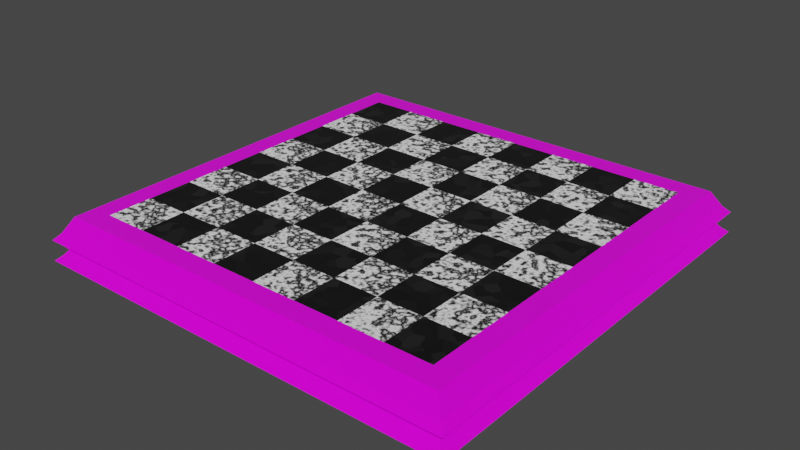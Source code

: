 # Source: Board.blend  (saved by Blender 2.81.16; exported with 4.5.12 LTS)
import bpy
from mathutils import Matrix  # noqa: F401  (used for matrix-valued properties, if any)

bpy.ops.wm.read_factory_settings(use_empty=True)
scene = bpy.context.scene
scene.name = 'Scene'

# ---- collections
col_collection = bpy.data.collections.new('Collection'); scene.collection.children.link(col_collection)

# ---- images (referenced by path relative to the original .blend; pixels are not part of the script)
import os
ASSET_DIR = os.environ.get("B2B_ASSET_DIR", "")  # directory of the original .blend (textures are referenced by path, not embedded)
HERE = os.path.dirname(os.path.abspath(__file__))  # packed textures are extracted next to this script under _unpacked/

def load_image(name, relpath, width, height, colorspace="sRGB"):
    """Load a texture the original file referenced (path relative to the .blend, or extracted next to this script)."""
    p = next((c for c in (os.path.join(HERE, relpath), os.path.join(ASSET_DIR, relpath)) if relpath and os.path.exists(c)), "")
    if p:
        img = bpy.data.images.load(p, check_existing=True)
        img.name = name
    else:  # same state as the original file: an image datablock whose file is absent (Cycles renders it pink)
        img = bpy.data.images.new(name, width, height)
        img.source = "FILE"
        img.filepath = "//" + (relpath or name)
    img.colorspace_settings.name = colorspace
    return img
img_american_walnut_pxr128_tif = load_image('American_walnut_pxr128.tif', 'American_walnut_pxr128.tif', 1024, 1024, 'sRGB')

# ---- materials (node trees are filled in below, after node groups)
mat_whitesquares = bpy.data.materials.new('WhiteSquares')
mat_whitesquares.alpha_threshold = 0.0
mat_whitesquares.use_transparent_shadow = False
mat_whitesquares.line_color = (0.0, 0.0, 0.0, 1.0)
mat_blacksquares = bpy.data.materials.new('BlackSquares')
mat_blacksquares.use_transparent_shadow = False
mat_bottomboardmaterial = bpy.data.materials.new('BottomBoardMaterial')
mat_bottomboardmaterial.use_transparent_shadow = False

# ---- material node trees
mat_whitesquares.use_nodes = True; mat_whitesquares.node_tree.nodes.clear()
_N = mat_whitesquares.node_tree.nodes; _L = mat_whitesquares.node_tree.links
n0 = _N.new('ShaderNodeOutputMaterial'); n0.name = 'Material Output'; n0.location = (300, 300)
n1 = _N.new('ShaderNodeBsdfPrincipled'); n1.name = 'Principled BSDF'; n1.location = (10, 300)
n1.distribution = 'GGX'
n1.subsurface_method = 'BURLEY'
n1.inputs[3].default_value = 1.45
n1.inputs[27].default_value = (0.0, 0.0, 0.0, 1.0)
n1.inputs[28].default_value = 1.0
n2 = _N.new('ShaderNodeTexWave'); n2.name = 'Wave Texture'; n2.location = (-540, 200)
n2.bands_direction = 'DIAGONAL'
n2.rings_direction = 'SPHERICAL'
n2.inputs[2].default_value = 10.0
n2.inputs[3].default_value = 8.1
n2.inputs[4].default_value = 19.0
n2.inputs[6].default_value = 1.571
n3 = _N.new('ShaderNodeTexCoord'); n3.name = 'Texture Coordinate'; n3.location = (-920, 240)
_L.new(n1.outputs[0], n0.inputs[0])
_L.new(n3.outputs[3], n2.inputs[0])
_L.new(n2.outputs[0], n1.inputs[0])
_L.new(n2.outputs[1], n1.inputs[2])
n0.is_active_output = True
mat_blacksquares.use_nodes = True; mat_blacksquares.node_tree.nodes.clear()
_N = mat_blacksquares.node_tree.nodes; _L = mat_blacksquares.node_tree.links
n0 = _N.new('ShaderNodeOutputMaterial'); n0.name = 'Material Output'; n0.location = (300, 300)
n1 = _N.new('ShaderNodeTexCoord'); n1.name = 'Texture Coordinate'; n1.location = (-800, 160)
n2 = _N.new('ShaderNodeBsdfPrincipled'); n2.name = 'Principled BSDF'; n2.location = (10, 300)
n2.distribution = 'GGX'
n2.subsurface_method = 'BURLEY'
n2.inputs[0].default_value = (0.005605, 0.005605, 0.005605, 1.0)
n2.inputs[3].default_value = 1.45
n2.inputs[27].default_value = (0.0, 0.0, 0.0, 1.0)
n2.inputs[28].default_value = 1.0
n3 = _N.new('ShaderNodeTexVoronoi'); n3.name = 'Voronoi Texture'; n3.location = (-260, 240)
n3.inputs[2].default_value = 54.5
_L.new(n2.outputs[0], n0.inputs[0])
_L.new(n1.outputs[3], n3.inputs[0])
_L.new(n3.outputs[1], n2.inputs[2])
n0.is_active_output = True
mat_bottomboardmaterial.use_nodes = True; mat_bottomboardmaterial.node_tree.nodes.clear()
_N = mat_bottomboardmaterial.node_tree.nodes; _L = mat_bottomboardmaterial.node_tree.links
n0 = _N.new('ShaderNodeOutputMaterial'); n0.name = 'Material Output'; n0.location = (460, 220)
n1 = _N.new('ShaderNodeBsdfPrincipled'); n1.name = 'Principled BSDF'; n1.location = (180, 220)
n1.distribution = 'GGX'
n1.subsurface_method = 'BURLEY'
n1.inputs[2].default_value = 0.1455
n1.inputs[3].default_value = 1.45
n1.inputs[27].default_value = (0.0, 0.0, 0.0, 1.0)
n1.inputs[28].default_value = 1.0
n2 = _N.new('ShaderNodeTexCoord'); n2.name = 'Texture Coordinate'; n2.location = (-920, 280)
n3 = _N.new('ShaderNodeMapping'); n3.name = 'Mapping'; n3.location = (-680, 220)
n3.width = 425
n4 = _N.new('ShaderNodeTexImage'); n4.name = 'Image Texture'; n4.location = (-120, 200)
n4.image = img_american_walnut_pxr128_tif
n4.projection = 'BOX'
_L.new(n1.outputs[0], n0.inputs[0])
_L.new(n4.outputs[0], n1.inputs[0])
_L.new(n2.outputs[3], n3.inputs[0])
_L.new(n3.outputs[0], n4.inputs[0])
n0.is_active_output = True

# ---- world
world_world = bpy.data.worlds.new('World'); scene.world = world_world
world_world.use_nodes = True; world_world.node_tree.nodes.clear()
_N = world_world.node_tree.nodes; _L = world_world.node_tree.links
n0 = _N.new('ShaderNodeOutputWorld'); n0.name = 'World Output'; n0.location = (300, 300)
n1 = _N.new('ShaderNodeBackground'); n1.name = 'Background'; n1.location = (10, 300)
n1.inputs[0].default_value = (0.05088, 0.05088, 0.05088, 1.0)
_L.new(n1.outputs[0], n0.inputs[0])
n0.is_active_output = True
world_world.color = (0.05088, 0.05088, 0.05088)
world_world.use_sun_shadow = False
world_world.sun_shadow_jitter_overblur = 0.0

# ---- meshes
me_cube = bpy.data.meshes.new('Cube')
me_cube.from_pydata([(-0.24, -0.24, 0.0), (-0.18, -0.24, 0.0), (-0.12, -0.24, 0.0), (-0.06, -0.24, 0.0), (0.0, -0.24, 0.0), (0.06, -0.24, 0.0), (0.12, -0.24, 0.0), (0.18, -0.24, 0.0), (0.24, -0.24, 0.0), (-0.24, -0.18, 0.0), (-0.18, -0.18, 0.0), (-0.12, -0.18, 0.0), (-0.06, -0.18, 0.0), (0.0, -0.18, 0.0), (0.06, -0.18, 0.0), (0.12, -0.18, 0.0), (0.18, -0.18, 0.0), (0.24, -0.18, 0.0), (-0.24, -0.12, 0.0), (-0.18, -0.12, 0.0), (-0.12, -0.12, 0.0), (-0.06, -0.12, 0.0), (0.0, -0.12, 0.0), (0.06, -0.12, 0.0), (0.12, -0.12, 0.0), (0.18, -0.12, 0.0), (0.24, -0.12, 0.0), (-0.24, -0.06, 0.0), (-0.18, -0.06, 0.0), (-0.12, -0.06, 0.0), (-0.06, -0.06, 0.0), (0.0, -0.06, 0.0), (0.06, -0.06, 0.0), (0.12, -0.06, 0.0), (0.18, -0.06, 0.0), (0.24, -0.06, 0.0), (-0.24, 0.0, 0.0), (-0.18, 0.0, 0.0), (-0.12, 0.0, 0.0), (-0.06, 0.0, 0.0), (0.0, 0.0, 0.0), (0.06, 0.0, 0.0), (0.12, 0.0, 0.0), (0.18, 0.0, 0.0), (0.24, 0.0, 0.0), (-0.24, 0.06, 0.0), (-0.18, 0.06, 0.0), (-0.12, 0.06, 0.0), (-0.06, 0.06, 0.0), (0.0, 0.06, 0.0), (0.06, 0.06, 0.0), (0.12, 0.06, 0.0), (0.18, 0.06, 0.0), (0.24, 0.06, 0.0), (-0.24, 0.12, 0.0), (-0.18, 0.12, 0.0), (-0.12, 0.12, 0.0), (-0.06, 0.12, 0.0), (0.0, 0.12, 0.0), (0.06, 0.12, 0.0), (0.12, 0.12, 0.0), (0.18, 0.12, 0.0), (0.24, 0.12, 0.0), (-0.24, 0.18, 0.0), (-0.18, 0.18, 0.0), (-0.12, 0.18, 0.0), (-0.06, 0.18, 0.0), (0.0, 0.18, 0.0), (0.06, 0.18, 0.0), (0.12, 0.18, 0.0), (0.18, 0.18, 0.0), (0.24, 0.18, 0.0), (-0.24, 0.24, 0.0), (-0.18, 0.24, 0.0), (-0.12, 0.24, 0.0), (-0.06, 0.24, 0.0), (0.0, 0.24, 0.0), (0.06, 0.24, 0.0), (0.12, 0.24, 0.0), (0.18, 0.24, 0.0), (0.24, 0.24, 0.0), (-0.24, -0.18, -0.02903), (-0.24, -0.24, -0.02903), (-0.18, -0.24, -0.02903), (-0.12, -0.24, -0.02903), (-0.06, -0.24, -0.02903), (0.0, -0.24, -0.02903), (0.06, -0.24, -0.02903), (0.12, -0.24, -0.02903), (0.18, -0.24, -0.02903), (0.24, -0.24, -0.02903), (0.24, -0.18, -0.02903), (-0.24, -0.12, -0.02903), (0.24, -0.12, -0.02903), (-0.24, -0.06, -0.02903), (0.24, -0.06, -0.02903), (-0.24, 0.0, -0.02903), (0.24, 0.0, -0.02903), (-0.24, 0.06, -0.02903), (0.24, 0.06, -0.02903), (-0.24, 0.12, -0.02903), (0.24, 0.12, -0.02903), (-0.24, 0.18, -0.02903), (0.24, 0.18, -0.02903), (-0.24, 0.24, -0.02903), (-0.18, 0.24, -0.02903), (-0.12, 0.24, -0.02903), (-0.06, 0.24, -0.02903), (0.0, 0.24, -0.02903), (0.06, 0.24, -0.02903), (0.12, 0.24, -0.02903), (0.18, 0.24, -0.02903), (0.24, 0.24, -0.02903)], [], [(0, 1, 10, 9), (1, 2, 11, 10), (2, 3, 12, 11), (3, 4, 13, 12), (4, 5, 14, 13), (5, 6, 15, 14), (6, 7, 16, 15), (7, 8, 17, 16), (9, 10, 19, 18), (10, 11, 20, 19), (11, 12, 21, 20), (12, 13, 22, 21), (13, 14, 23, 22), (14, 15, 24, 23), (15, 16, 25, 24), (16, 17, 26, 25), (18, 19, 28, 27), (19, 20, 29, 28), (20, 21, 30, 29), (21, 22, 31, 30), (22, 23, 32, 31), (23, 24, 33, 32), (24, 25, 34, 33), (25, 26, 35, 34), (27, 28, 37, 36), (28, 29, 38, 37), (29, 30, 39, 38), (30, 31, 40, 39), (31, 32, 41, 40), (32, 33, 42, 41), (33, 34, 43, 42), (34, 35, 44, 43), (36, 37, 46, 45), (37, 38, 47, 46), (38, 39, 48, 47), (39, 40, 49, 48), (40, 41, 50, 49), (41, 42, 51, 50), (42, 43, 52, 51), (43, 44, 53, 52), (45, 46, 55, 54), (46, 47, 56, 55), (47, 48, 57, 56), (48, 49, 58, 57), (49, 50, 59, 58), (50, 51, 60, 59), (51, 52, 61, 60), (52, 53, 62, 61), (54, 55, 64, 63), (55, 56, 65, 64), (56, 57, 66, 65), (57, 58, 67, 66), (58, 59, 68, 67), (59, 60, 69, 68), (60, 61, 70, 69), (61, 62, 71, 70), (63, 64, 73, 72), (64, 65, 74, 73), (65, 66, 75, 74), (66, 67, 76, 75), (67, 68, 77, 76), (68, 69, 78, 77), (69, 70, 79, 78), (70, 71, 80, 79), (27, 94, 92, 18), (5, 87, 88, 6), (63, 102, 100, 54), (77, 109, 108, 76), (26, 93, 95, 35), (1, 83, 84, 2), (62, 101, 103, 71), (78, 110, 109, 77), (36, 96, 94, 27), (6, 88, 89, 7), (72, 104, 102, 63), (79, 111, 110, 78), (35, 95, 97, 44), (2, 84, 85, 3), (71, 103, 112, 80), (73, 105, 104, 72), (7, 89, 90, 8), (80, 112, 111, 79), (45, 98, 96, 36), (8, 90, 91, 17), (3, 85, 86, 4), (74, 106, 105, 73), (44, 97, 99, 53), (18, 92, 81, 9), (75, 107, 106, 74), (54, 100, 98, 45), (4, 86, 87, 5), (17, 91, 93, 26), (9, 81, 82, 0), (53, 99, 101, 62), (76, 108, 107, 75), (0, 82, 83, 1), (82, 81, 92, 94, 96, 98, 100, 102, 104, 105, 106, 107, 108, 109, 110, 111, 112, 103, 101, 99, 97, 95, 93, 91, 90, 89, 88, 87, 86, 85, 84, 83)])
me_cube.polygons.foreach_set('material_index', [0, 1, 0, 1, 0, 1, 0, 1, 1, 0, 1, 0, 1, 0, 1, 0, 0, 1, 0, 1, 0, 1, 0, 1, 1, 0, 1, 0, 1, 0, 1, 0, 0, 1, 0, 1, 0, 1, 0, 1, 1, 0, 1, 0, 1, 0, 1, 0, 0, 1, 0, 1, 0, 1, 0, 1, 1, 0, 1, 0, 1, 0, 1, 0, 0, 0, 0, 0, 0, 0, 0, 0, 0, 0, 0, 0, 0, 0, 0, 0, 0, 0, 0, 0, 0, 0, 0, 0, 0, 0, 0, 0, 0, 0, 0, 0, 0])
_uv = me_cube.uv_layers.new(name='UVMap')
_uv.uv.foreach_set('vector', [0.0, 0.0, 0.125, 0.0, 0.125, 0.125, 0.0, 0.125, 0.125, 0.0, 0.25, 0.0, 0.25, 0.125, 0.125, 0.125, 0.25, 0.0, 0.375, 0.0, 0.375, 0.125, 0.25, 0.125, 0.375, 0.0, 0.5, 0.0, 0.5, 0.125, 0.375, 0.125, 0.5, 0.0, 0.625, 0.0, 0.625, 0.125, 0.5, 0.125, 0.625, 0.0, 0.75, 0.0, 0.75, 0.125, 0.625, 0.125, 0.75, 0.0, 0.875, 0.0, 0.875, 0.125, 0.75, 0.125, 0.875, 0.0, 1.0, 0.0, 1.0, 0.125, 0.875, 0.125, 0.0, 0.125, 0.125, 0.125, 0.125, 0.25, 0.0, 0.25, 0.125, 0.125, 0.25, 0.125, 0.25, 0.25, 0.125, 0.25, 0.25, 0.125, 0.375, 0.125, 0.375, 0.25, 0.25, 0.25, 0.375, 0.125, 0.5, 0.125, 0.5, 0.25, 0.375, 0.25, 0.5, 0.125, 0.625, 0.125, 0.625, 0.25, 0.5, 0.25, 0.625, 0.125, 0.75, 0.125, 0.75, 0.25, 0.625, 0.25, 0.75, 0.125, 0.875, 0.125, 0.875, 0.25, 0.75, 0.25, 0.875, 0.125, 1.0, 0.125, 1.0, 0.25, 0.875, 0.25, 0.0, 0.25, 0.125, 0.25, 0.125, 0.375, 0.0, 0.375, 0.125, 0.25, 0.25, 0.25, 0.25, 0.375, 0.125, 0.375, 0.25, 0.25, 0.375, 0.25, 0.375, 0.375, 0.25, 0.375, 0.375, 0.25, 0.5, 0.25, 0.5, 0.375, 0.375, 0.375, 0.5, 0.25, 0.625, 0.25, 0.625, 0.375, 0.5, 0.375, 0.625, 0.25, 0.75, 0.25, 0.75, 0.375, 0.625, 0.375, 0.75, 0.25, 0.875, 0.25, 0.875, 0.375, 0.75, 0.375, 0.875, 0.25, 1.0, 0.25, 1.0, 0.375, 0.875, 0.375, 0.0, 0.375, 0.125, 0.375, 0.125, 0.5, 0.0, 0.5, 0.125, 0.375, 0.25, 0.375, 0.25, 0.5, 0.125, 0.5, 0.25, 0.375, 0.375, 0.375, 0.375, 0.5, 0.25, 0.5, 0.375, 0.375, 0.5, 0.375, 0.5, 0.5, 0.375, 0.5, 0.5, 0.375, 0.625, 0.375, 0.625, 0.5, 0.5, 0.5, 0.625, 0.375, 0.75, 0.375, 0.75, 0.5, 0.625, 0.5, 0.75, 0.375, 0.875, 0.375, 0.875, 0.5, 0.75, 0.5, 0.875, 0.375, 1.0, 0.375, 1.0, 0.5, 0.875, 0.5, 0.0, 0.5, 0.125, 0.5, 0.125, 0.625, 0.0, 0.625, 0.125, 0.5, 0.25, 0.5, 0.25, 0.625, 0.125, 0.625, 0.25, 0.5, 0.375, 0.5, 0.375, 0.625, 0.25, 0.625, 0.375, 0.5, 0.5, 0.5, 0.5, 0.625, 0.375, 0.625, 0.5, 0.5, 0.625, 0.5, 0.625, 0.625, 0.5, 0.625, 0.625, 0.5, 0.75, 0.5, 0.75, 0.625, 0.625, 0.625, 0.75, 0.5, 0.875, 0.5, 0.875, 0.625, 0.75, 0.625, 0.875, 0.5, 1.0, 0.5, 1.0, 0.625, 0.875, 0.625, 0.0, 0.625, 0.125, 0.625, 0.125, 0.75, 0.0, 0.75, 0.125, 0.625, 0.25, 0.625, 0.25, 0.75, 0.125, 0.75, 0.25, 0.625, 0.375, 0.625, 0.375, 0.75, 0.25, 0.75, 0.375, 0.625, 0.5, 0.625, 0.5, 0.75, 0.375, 0.75, 0.5, 0.625, 0.625, 0.625, 0.625, 0.75, 0.5, 0.75, 0.625, 0.625, 0.75, 0.625, 0.75, 0.75, 0.625, 0.75, 0.75, 0.625, 0.875, 0.625, 0.875, 0.75, 0.75, 0.75, 0.875, 0.625, 1.0, 0.625, 1.0, 0.75, 0.875, 0.75, 0.0, 0.75, 0.125, 0.75, 0.125, 0.875, 0.0, 0.875, 0.125, 0.75, 0.25, 0.75, 0.25, 0.875, 0.125, 0.875, 0.25, 0.75, 0.375, 0.75, 0.375, 0.875, 0.25, 0.875, 0.375, 0.75, 0.5, 0.75, 0.5, 0.875, 0.375, 0.875, 0.5, 0.75, 0.625, 0.75, 0.625, 0.875, 0.5, 0.875, 0.625, 0.75, 0.75, 0.75, 0.75, 0.875, 0.625, 0.875, 0.75, 0.75, 0.875, 0.75, 0.875, 0.875, 0.75, 0.875, 0.875, 0.75, 1.0, 0.75, 1.0, 0.875, 0.875, 0.875, 0.0, 0.875, 0.125, 0.875, 0.125, 1.0, 0.0, 1.0, 0.125, 0.875, 0.25, 0.875, 0.25, 1.0, 0.125, 1.0, 0.25, 0.875, 0.375, 0.875, 0.375, 1.0, 0.25, 1.0, 0.375, 0.875, 0.5, 0.875, 0.5, 1.0, 0.375, 1.0, 0.5, 0.875, 0.625, 0.875, 0.625, 1.0, 0.5, 1.0, 0.625, 0.875, 0.75, 0.875, 0.75, 1.0, 0.625, 1.0, 0.75, 0.875, 0.875, 0.875, 0.875, 1.0, 0.75, 1.0, 0.875, 0.875, 1.0, 0.875, 1.0, 1.0, 0.875, 1.0, 0.0, 0.375, 0.0, 0.375, 0.0, 0.25, 0.0, 0.25, 0.625, 0.0, 0.625, 0.0, 0.75, 0.0, 0.75, 0.0, 0.0, 0.875, 0.0, 0.875, 0.0, 0.75, 0.0, 0.75, 0.625, 1.0, 0.625, 1.0, 0.5, 1.0, 0.5, 1.0, 1.0, 0.25, 1.0, 0.25, 1.0, 0.375, 1.0, 0.375, 0.125, 0.0, 0.125, 0.0, 0.25, 0.0, 0.25, 0.0, 1.0, 0.75, 1.0, 0.75, 1.0, 0.875, 1.0, 0.875, 0.75, 1.0, 0.75, 1.0, 0.625, 1.0, 0.625, 1.0, 0.0, 0.5, 0.0, 0.5, 0.0, 0.375, 0.0, 0.375, 0.75, 0.0, 0.75, 0.0, 0.875, 0.0, 0.875, 0.0, 0.0, 1.0, 0.0, 1.0, 0.0, 0.875, 0.0, 0.875, 0.875, 1.0, 0.875, 1.0, 0.75, 1.0, 0.75, 1.0, 1.0, 0.375, 1.0, 0.375, 1.0, 0.5, 1.0, 0.5, 0.25, 0.0, 0.25, 0.0, 0.375, 0.0, 0.375, 0.0, 1.0, 0.875, 1.0, 0.875, 1.0, 1.0, 1.0, 1.0, 0.125, 1.0, 0.125, 1.0, 0.0, 1.0, 0.0, 1.0, 0.875, 0.0, 0.875, 0.0, 1.0, 0.0, 1.0, 0.0, 1.0, 1.0, 1.0, 1.0, 0.875, 1.0, 0.875, 1.0, 0.0, 0.625, 0.0, 0.625, 0.0, 0.5, 0.0, 0.5, 1.0, 0.0, 1.0, 0.0, 1.0, 0.125, 1.0, 0.125, 0.375, 0.0, 0.375, 0.0, 0.5, 0.0, 0.5, 0.0, 0.25, 1.0, 0.25, 1.0, 0.125, 1.0, 0.125, 1.0, 1.0, 0.5, 1.0, 0.5, 1.0, 0.625, 1.0, 0.625, 0.0, 0.25, 0.0, 0.25, 0.0, 0.125, 0.0, 0.125, 0.375, 1.0, 0.375, 1.0, 0.25, 1.0, 0.25, 1.0, 0.0, 0.75, 0.0, 0.75, 0.0, 0.625, 0.0, 0.625, 0.5, 0.0, 0.5, 0.0, 0.625, 0.0, 0.625, 0.0, 1.0, 0.125, 1.0, 0.125, 1.0, 0.25, 1.0, 0.25, 0.0, 0.125, 0.0, 0.125, 0.0, 0.0, 0.0, 0.0, 1.0, 0.625, 1.0, 0.625, 1.0, 0.75, 1.0, 0.75, 0.5, 1.0, 0.5, 1.0, 0.375, 1.0, 0.375, 1.0, 0.0, 0.0, 0.0, 0.0, 0.125, 0.0, 0.125, 0.0, 0.0, 0.0, 0.0, 0.125, 0.0, 0.25, 0.0, 0.375, 0.0, 0.5, 0.0, 0.625, 0.0, 0.75, 0.0, 0.875, 0.0, 1.0, 0.125, 1.0, 0.25, 1.0, 0.375, 1.0, 0.5, 1.0, 0.625, 1.0, 0.75, 1.0, 0.875, 1.0, 1.0, 1.0, 1.0, 0.875, 1.0, 0.75, 1.0, 0.625, 1.0, 0.5, 1.0, 0.375, 1.0, 0.25, 1.0, 0.125, 1.0, 0.0, 0.875, 0.0, 0.75, 0.0, 0.625, 0.0, 0.5, 0.0, 0.375, 0.0, 0.25, 0.0, 0.125, 0.0])
me_cube.materials.append(mat_whitesquares)
me_cube.materials.append(mat_blacksquares)
me_cube.use_remesh_preserve_volume = False
me_cube.use_remesh_preserve_attributes = False
me_cube.use_mirror_vertex_groups = False
me_cube.update()
me_cube_001 = bpy.data.meshes.new('Cube.001')
me_cube_001.from_pydata([(-0.24, -0.24, 0.0), (0.24, -0.24, 0.0), (-0.24, 0.24, 0.0), (0.24, 0.24, -0.02903), (-0.24, 0.24, -0.02903), (0.24, -0.24, -0.02903), (-0.24, -0.24, -0.02903), (0.24, 0.24, 0.0), (-0.2809, -0.2809, -0.02077), (-0.2684, -0.2684, 0.0), (-0.2809, 0.2809, -0.02077), (-0.2684, 0.2684, 0.0), (0.2809, -0.2809, -0.02077), (0.2684, -0.2684, 0.0), (0.2809, 0.2809, -0.02077), (0.2684, 0.2684, 0.0), (-0.2893, -0.2893, -0.0296), (-0.2893, 0.2893, -0.0296), (0.2893, -0.2893, -0.0296), (0.2893, 0.2893, -0.0296), (-0.2823, -0.2823, -0.03549), (-0.2823, 0.2823, -0.03549), (0.2823, -0.2823, -0.03549), (0.2823, 0.2823, -0.03549), (-0.2772, -0.2772, -0.04359), (-0.2772, 0.2772, -0.04359), (0.2772, -0.2772, -0.04359), (0.2772, 0.2772, -0.04359), (-0.2818, -0.2818, -0.04948), (-0.2818, 0.2818, -0.04948), (0.2818, -0.2818, -0.04948), (0.2818, 0.2818, -0.04948), (-0.29, -0.29, -0.05684), (-0.29, 0.29, -0.05684), (0.29, -0.29, -0.05684), (0.29, 0.29, -0.05684)], [], [(8, 9, 11, 10), (10, 11, 15, 14), (14, 15, 13, 12), (12, 13, 9, 8), (8, 10, 17, 16), (13, 1, 0, 9), (19, 18, 22, 23), (14, 12, 18, 19), (12, 8, 16, 18), (10, 14, 19, 17), (23, 22, 26, 27), (16, 17, 21, 20), (18, 16, 20, 22), (17, 19, 23, 21), (26, 24, 28, 30), (20, 21, 25, 24), (22, 20, 24, 26), (21, 23, 27, 25), (31, 30, 34, 35), (25, 27, 31, 29), (27, 26, 30, 31), (24, 25, 29, 28), (33, 35, 34, 32), (28, 29, 33, 32), (30, 28, 32, 34), (29, 31, 35, 33), (11, 2, 7, 15), (15, 7, 1, 13), (9, 0, 2, 11), (2, 0, 6, 4), (7, 2, 4, 3), (0, 1, 5, 6), (1, 7, 3, 5), (3, 4, 6, 5)])
_uv = me_cube_001.uv_layers.new(name='UVMap')
_uv.uv.foreach_set('vector', [0.375, 0.0, 0.625, 0.0, 0.625, 0.25, 0.375, 0.25, 0.375, 0.25, 0.625, 0.25, 0.625, 0.5, 0.375, 0.5, 0.375, 0.5, 0.625, 0.5, 0.625, 0.75, 0.375, 0.75, 0.375, 0.75, 0.625, 0.75, 0.625, 1.0, 0.375, 1.0, 0.375, 0.0, 0.375, 0.25, 0.375, 0.25, 0.375, 0.0, 0.625, 0.75, 0.6382, 0.7368, 0.8618, 0.7368, 0.875, 0.75, 0.375, 0.5, 0.375, 0.75, 0.375, 0.75, 0.375, 0.5, 0.375, 0.5, 0.375, 0.75, 0.375, 0.75, 0.375, 0.5, 0.375, 0.75, 0.375, 1.0, 0.375, 1.0, 0.375, 0.75, 0.375, 0.25, 0.375, 0.5, 0.375, 0.5, 0.375, 0.25, 0.375, 0.5, 0.375, 0.75, 0.375, 0.75, 0.375, 0.5, 0.375, 0.0, 0.375, 0.25, 0.375, 0.25, 0.375, 0.0, 0.375, 0.75, 0.375, 1.0, 0.375, 1.0, 0.375, 0.75, 0.375, 0.25, 0.375, 0.5, 0.375, 0.5, 0.375, 0.25, 0.375, 0.75, 0.375, 1.0, 0.375, 1.0, 0.375, 0.75, 0.375, 0.0, 0.375, 0.25, 0.375, 0.25, 0.375, 0.0, 0.375, 0.75, 0.375, 1.0, 0.375, 1.0, 0.375, 0.75, 0.375, 0.25, 0.375, 0.5, 0.375, 0.5, 0.375, 0.25, 0.375, 0.5, 0.375, 0.75, 0.375, 0.75, 0.375, 0.5, 0.375, 0.25, 0.375, 0.5, 0.375, 0.5, 0.375, 0.25, 0.375, 0.5, 0.375, 0.75, 0.375, 0.75, 0.375, 0.5, 0.375, 0.0, 0.375, 0.25, 0.375, 0.25, 0.375, 0.0, 0.125, 0.5, 0.375, 0.5, 0.375, 0.75, 0.125, 0.75, 0.375, 0.0, 0.375, 0.25, 0.375, 0.25, 0.375, 0.0, 0.375, 0.75, 0.375, 1.0, 0.375, 1.0, 0.375, 0.75, 0.375, 0.25, 0.375, 0.5, 0.375, 0.5, 0.375, 0.25, 0.875, 0.5, 0.8618, 0.5132, 0.6382, 0.5132, 0.625, 0.5, 0.625, 0.5, 0.6382, 0.5132, 0.6382, 0.7368, 0.625, 0.75, 0.875, 0.75, 0.8618, 0.7368, 0.8618, 0.5132, 0.875, 0.5, 0.8618, 0.5132, 0.8618, 0.7368, 0.8618, 0.7368, 0.8618, 0.5132, 0.6382, 0.5132, 0.8618, 0.5132, 0.8618, 0.5132, 0.6382, 0.5132, 0.8618, 0.7368, 0.6382, 0.7368, 0.6382, 0.7368, 0.8618, 0.7368, 0.6382, 0.7368, 0.6382, 0.5132, 0.6382, 0.5132, 0.6382, 0.7368, 0.6382, 0.5132, 0.8618, 0.5132, 0.8618, 0.7368, 0.6382, 0.7368])
me_cube_001.materials.append(mat_bottomboardmaterial)
me_cube_001.use_remesh_fix_poles = True
me_cube_001.use_remesh_preserve_attributes = False
me_cube_001.use_mirror_vertex_groups = False
me_cube_001.update()

# ---- objects
ob_board = bpy.data.objects.new('Board', me_cube)
ob_bottomboard = bpy.data.objects.new('BottomBoard', me_cube_001)

# ---- transforms, parenting, visibility, modifiers, constraints
ob_board.location = (0.0, 0.0, 0.0)
ob_board.lock_rotations_4d = False
ob_board.empty_display_type = 'ARROWS'
ob_board.lineart.crease_threshold = 0.0
ob_bottomboard.location = (0.0, 0.0, 0.0)
ob_bottomboard.lineart.crease_threshold = 0.0

# ---- collection membership
col_collection.objects.link(ob_board)
col_collection.objects.link(ob_bottomboard)

# ---- scene / render settings (as saved in the file)
scene.frame_start = 1; scene.frame_end = 250; scene.frame_set(0)
scene.render.engine = 'BLENDER_EEVEE_NEXT'
scene.cycles.use_denoising = False
scene.cycles.samples = 128
scene.cycles.sampling_pattern = 'TABULATED_SOBOL'
scene.cycles.use_adaptive_sampling = False
scene.cycles.use_light_tree = False
scene.view_settings.view_transform = 'Filmic'
bpy.context.view_layer.update()

# ---- added for rendering (the .blend has no active camera and no usable light): camera, sun
cam_auto = bpy.data.cameras.new('AutoCamera')
cam_auto.lens = 50.0
cam_auto.sensor_width = 36.0
cam_auto.clip_end = 1000.0
ob_auto_camera = bpy.data.objects.new('AutoCamera', cam_auto)
scene.collection.objects.link(ob_auto_camera)
ob_auto_camera.location = (0.760774, -0.912929, 0.580201)
ob_auto_camera.rotation_euler = (1.09748, -7.21219e-08, 0.694738)
scene.camera = ob_auto_camera
light_auto_sun = bpy.data.lights.new('AutoSun', 'SUN')
light_auto_sun.energy = 3.0
light_auto_sun.angle = 0.0523599
ob_auto_sun = bpy.data.objects.new('AutoSun', light_auto_sun)
scene.collection.objects.link(ob_auto_sun)
ob_auto_sun.rotation_euler = (0.872665, 0.174533, 0.523599)
bpy.context.view_layer.update()
